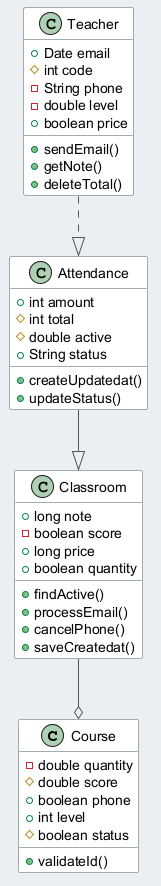

The diagram above was rendered by PlantUML. Its source (embedded in the PNG):
@startuml
skinparam backgroundColor #ECEFF1
skinparam classBackgroundColor #FFFFFF
skinparam classBorderColor #455A64
skinparam ArrowColor #555555
class Course {
  -double quantity
  #double score
  +boolean phone
  +int level
  #boolean status
  +validateId()
}
class Teacher {
  +Date email
  #int code
  -String phone
  -double level
  +boolean price
  +sendEmail()
  +getNote()
  +deleteTotal()
}
class Attendance {
  +int amount
  #int total
  #double active
  +String status
  +createUpdatedat()
  +updateStatus()
}
class Classroom {
  +long note
  -boolean score
  +long price
  +boolean quantity
  +findActive()
  +processEmail()
  +cancelPhone()
  +saveCreatedat()
}
Attendance --|> Classroom
Classroom --o Course
Teacher ..|> Attendance
@enduml